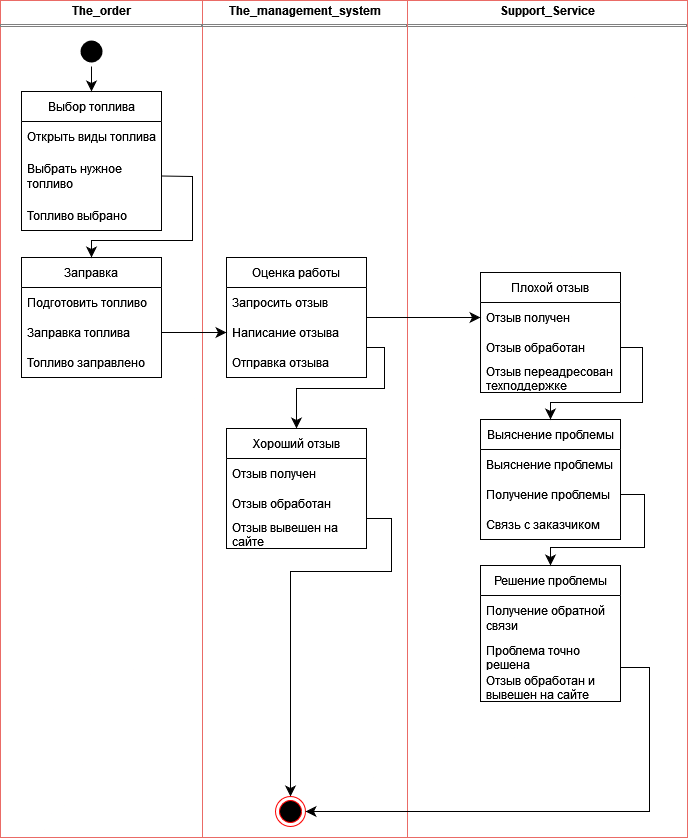

The diagram above was exported from draw.io. Its source (the exported page's mxGraphModel, read from the mxfile embedded in the PNG):
<mxGraphModel dx="1426" dy="783" grid="0" gridSize="10" guides="1" tooltips="1" connect="1" arrows="1" fold="1" page="0" pageScale="1" pageWidth="850" pageHeight="1100" math="0" shadow="0">
  <root>
    <mxCell id="0" />
    <mxCell id="1" parent="0" />
    <mxCell id="pvhJ18OKB7BazOxGiVl6-45" value="" style="group" vertex="1" connectable="0" parent="1">
      <mxGeometry x="124" y="293" width="687" height="837" as="geometry" />
    </mxCell>
    <mxCell id="NzzbunDQrZ0_SKvb0Dfa-1" value="&lt;p style=&quot;margin:0px;margin-top:4px;text-align:center;&quot;&gt;&lt;b&gt;The_order&lt;/b&gt;&lt;/p&gt;&lt;hr size=&quot;1&quot; style=&quot;border-style:solid;&quot;&gt;&lt;div style=&quot;height:2px;&quot;&gt;&lt;/div&gt;" style="verticalAlign=top;align=left;overflow=fill;html=1;whiteSpace=wrap;movable=1;resizable=1;rotatable=1;deletable=1;editable=1;locked=0;connectable=1;strokeColor=#EA6B66;" vertex="1" parent="pvhJ18OKB7BazOxGiVl6-45">
      <mxGeometry width="202" height="837" as="geometry" />
    </mxCell>
    <mxCell id="NzzbunDQrZ0_SKvb0Dfa-2" value="&lt;p style=&quot;margin:0px;margin-top:4px;text-align:center;&quot;&gt;&lt;b&gt;Support_Service&lt;/b&gt;&lt;/p&gt;&lt;hr size=&quot;1&quot; style=&quot;border-style:solid;&quot;&gt;&lt;div style=&quot;height:2px;&quot;&gt;&lt;/div&gt;" style="verticalAlign=top;align=left;overflow=fill;html=1;whiteSpace=wrap;movable=1;resizable=1;rotatable=1;deletable=1;editable=1;locked=0;connectable=1;strokeColor=#EA6B66;" vertex="1" parent="pvhJ18OKB7BazOxGiVl6-45">
      <mxGeometry x="407" width="280" height="837" as="geometry" />
    </mxCell>
    <mxCell id="NzzbunDQrZ0_SKvb0Dfa-3" value="&lt;p style=&quot;margin:0px;margin-top:4px;text-align:center;&quot;&gt;&lt;b&gt;The_management_system&lt;/b&gt;&lt;/p&gt;&lt;hr size=&quot;1&quot; style=&quot;border-style:solid;&quot;&gt;&lt;div style=&quot;height:2px;&quot;&gt;&lt;/div&gt;" style="verticalAlign=top;align=left;overflow=fill;html=1;whiteSpace=wrap;movable=1;resizable=1;rotatable=1;deletable=1;editable=1;locked=0;connectable=1;strokeColor=#EA6B66;" vertex="1" parent="pvhJ18OKB7BazOxGiVl6-45">
      <mxGeometry x="202" width="205" height="837" as="geometry" />
    </mxCell>
    <mxCell id="pvhJ18OKB7BazOxGiVl6-1" value="Выбор топлива" style="swimlane;fontStyle=0;childLayout=stackLayout;horizontal=1;startSize=30;horizontalStack=0;resizeParent=1;resizeParentMax=0;resizeLast=0;collapsible=1;marginBottom=0;whiteSpace=wrap;html=1;" vertex="1" parent="1">
      <mxGeometry x="145" y="384" width="140" height="139" as="geometry" />
    </mxCell>
    <mxCell id="pvhJ18OKB7BazOxGiVl6-2" value="Открыть виды топлива" style="text;strokeColor=none;fillColor=none;align=left;verticalAlign=middle;spacingLeft=4;spacingRight=4;overflow=hidden;points=[[0,0.5],[1,0.5]];portConstraint=eastwest;rotatable=0;whiteSpace=wrap;html=1;" vertex="1" parent="pvhJ18OKB7BazOxGiVl6-1">
      <mxGeometry y="30" width="140" height="30" as="geometry" />
    </mxCell>
    <mxCell id="pvhJ18OKB7BazOxGiVl6-3" value="Выбрать нужное топливо" style="text;strokeColor=none;fillColor=none;align=left;verticalAlign=middle;spacingLeft=4;spacingRight=4;overflow=hidden;points=[[0,0.5],[1,0.5]];portConstraint=eastwest;rotatable=0;whiteSpace=wrap;html=1;" vertex="1" parent="pvhJ18OKB7BazOxGiVl6-1">
      <mxGeometry y="60" width="140" height="49" as="geometry" />
    </mxCell>
    <mxCell id="pvhJ18OKB7BazOxGiVl6-4" value="Топливо выбрано" style="text;strokeColor=none;fillColor=none;align=left;verticalAlign=middle;spacingLeft=4;spacingRight=4;overflow=hidden;points=[[0,0.5],[1,0.5]];portConstraint=eastwest;rotatable=0;whiteSpace=wrap;html=1;" vertex="1" parent="pvhJ18OKB7BazOxGiVl6-1">
      <mxGeometry y="109" width="140" height="30" as="geometry" />
    </mxCell>
    <mxCell id="pvhJ18OKB7BazOxGiVl6-6" value="Заправка" style="swimlane;fontStyle=0;childLayout=stackLayout;horizontal=1;startSize=30;horizontalStack=0;resizeParent=1;resizeParentMax=0;resizeLast=0;collapsible=1;marginBottom=0;whiteSpace=wrap;html=1;" vertex="1" parent="1">
      <mxGeometry x="145" y="550" width="140" height="120" as="geometry" />
    </mxCell>
    <mxCell id="pvhJ18OKB7BazOxGiVl6-7" value="Подготовить топливо" style="text;strokeColor=none;fillColor=none;align=left;verticalAlign=middle;spacingLeft=4;spacingRight=4;overflow=hidden;points=[[0,0.5],[1,0.5]];portConstraint=eastwest;rotatable=0;whiteSpace=wrap;html=1;" vertex="1" parent="pvhJ18OKB7BazOxGiVl6-6">
      <mxGeometry y="30" width="140" height="30" as="geometry" />
    </mxCell>
    <mxCell id="pvhJ18OKB7BazOxGiVl6-8" value="Заправка топлива" style="text;strokeColor=none;fillColor=none;align=left;verticalAlign=middle;spacingLeft=4;spacingRight=4;overflow=hidden;points=[[0,0.5],[1,0.5]];portConstraint=eastwest;rotatable=0;whiteSpace=wrap;html=1;" vertex="1" parent="pvhJ18OKB7BazOxGiVl6-6">
      <mxGeometry y="60" width="140" height="30" as="geometry" />
    </mxCell>
    <mxCell id="pvhJ18OKB7BazOxGiVl6-9" value="Топливо заправлено" style="text;strokeColor=none;fillColor=none;align=left;verticalAlign=middle;spacingLeft=4;spacingRight=4;overflow=hidden;points=[[0,0.5],[1,0.5]];portConstraint=eastwest;rotatable=0;whiteSpace=wrap;html=1;" vertex="1" parent="pvhJ18OKB7BazOxGiVl6-6">
      <mxGeometry y="90" width="140" height="30" as="geometry" />
    </mxCell>
    <mxCell id="pvhJ18OKB7BazOxGiVl6-41" style="edgeStyle=none;curved=0;rounded=0;orthogonalLoop=1;jettySize=auto;html=1;exitX=1;exitY=0.75;exitDx=0;exitDy=0;entryX=0.5;entryY=0;entryDx=0;entryDy=0;fontSize=12;startSize=8;endSize=8;" edge="1" parent="1" source="pvhJ18OKB7BazOxGiVl6-10" target="pvhJ18OKB7BazOxGiVl6-28">
      <mxGeometry relative="1" as="geometry">
        <Array as="points">
          <mxPoint x="508" y="640" />
          <mxPoint x="508" y="681" />
          <mxPoint x="420" y="681" />
        </Array>
      </mxGeometry>
    </mxCell>
    <mxCell id="pvhJ18OKB7BazOxGiVl6-42" style="edgeStyle=none;curved=1;rounded=0;orthogonalLoop=1;jettySize=auto;html=1;exitX=1;exitY=0.5;exitDx=0;exitDy=0;entryX=0;entryY=0.5;entryDx=0;entryDy=0;fontSize=12;startSize=8;endSize=8;" edge="1" parent="1" source="pvhJ18OKB7BazOxGiVl6-10" target="pvhJ18OKB7BazOxGiVl6-15">
      <mxGeometry relative="1" as="geometry" />
    </mxCell>
    <mxCell id="pvhJ18OKB7BazOxGiVl6-10" value="Оценка работы" style="swimlane;fontStyle=0;childLayout=stackLayout;horizontal=1;startSize=30;horizontalStack=0;resizeParent=1;resizeParentMax=0;resizeLast=0;collapsible=1;marginBottom=0;whiteSpace=wrap;html=1;" vertex="1" parent="1">
      <mxGeometry x="350" y="550" width="140" height="120" as="geometry" />
    </mxCell>
    <mxCell id="pvhJ18OKB7BazOxGiVl6-11" value="Запросить отзыв" style="text;strokeColor=none;fillColor=none;align=left;verticalAlign=middle;spacingLeft=4;spacingRight=4;overflow=hidden;points=[[0,0.5],[1,0.5]];portConstraint=eastwest;rotatable=0;whiteSpace=wrap;html=1;" vertex="1" parent="pvhJ18OKB7BazOxGiVl6-10">
      <mxGeometry y="30" width="140" height="30" as="geometry" />
    </mxCell>
    <mxCell id="pvhJ18OKB7BazOxGiVl6-12" value="Написание отзыва" style="text;strokeColor=none;fillColor=none;align=left;verticalAlign=middle;spacingLeft=4;spacingRight=4;overflow=hidden;points=[[0,0.5],[1,0.5]];portConstraint=eastwest;rotatable=0;whiteSpace=wrap;html=1;" vertex="1" parent="pvhJ18OKB7BazOxGiVl6-10">
      <mxGeometry y="60" width="140" height="30" as="geometry" />
    </mxCell>
    <mxCell id="pvhJ18OKB7BazOxGiVl6-13" value="Отправка отзыва" style="text;strokeColor=none;fillColor=none;align=left;verticalAlign=middle;spacingLeft=4;spacingRight=4;overflow=hidden;points=[[0,0.5],[1,0.5]];portConstraint=eastwest;rotatable=0;whiteSpace=wrap;html=1;" vertex="1" parent="pvhJ18OKB7BazOxGiVl6-10">
      <mxGeometry y="90" width="140" height="30" as="geometry" />
    </mxCell>
    <mxCell id="pvhJ18OKB7BazOxGiVl6-14" value="Плохой отзыв" style="swimlane;fontStyle=0;childLayout=stackLayout;horizontal=1;startSize=30;horizontalStack=0;resizeParent=1;resizeParentMax=0;resizeLast=0;collapsible=1;marginBottom=0;whiteSpace=wrap;html=1;" vertex="1" parent="1">
      <mxGeometry x="604" y="565" width="140" height="120" as="geometry" />
    </mxCell>
    <mxCell id="pvhJ18OKB7BazOxGiVl6-15" value="Отзыв получен" style="text;strokeColor=none;fillColor=none;align=left;verticalAlign=middle;spacingLeft=4;spacingRight=4;overflow=hidden;points=[[0,0.5],[1,0.5]];portConstraint=eastwest;rotatable=0;whiteSpace=wrap;html=1;" vertex="1" parent="pvhJ18OKB7BazOxGiVl6-14">
      <mxGeometry y="30" width="140" height="30" as="geometry" />
    </mxCell>
    <mxCell id="pvhJ18OKB7BazOxGiVl6-16" value="Отзыв обработан" style="text;strokeColor=none;fillColor=none;align=left;verticalAlign=middle;spacingLeft=4;spacingRight=4;overflow=hidden;points=[[0,0.5],[1,0.5]];portConstraint=eastwest;rotatable=0;whiteSpace=wrap;html=1;" vertex="1" parent="pvhJ18OKB7BazOxGiVl6-14">
      <mxGeometry y="60" width="140" height="30" as="geometry" />
    </mxCell>
    <mxCell id="pvhJ18OKB7BazOxGiVl6-17" value="Отзыв переадресован техподдержке" style="text;strokeColor=none;fillColor=none;align=left;verticalAlign=middle;spacingLeft=4;spacingRight=4;overflow=hidden;points=[[0,0.5],[1,0.5]];portConstraint=eastwest;rotatable=0;whiteSpace=wrap;html=1;" vertex="1" parent="pvhJ18OKB7BazOxGiVl6-14">
      <mxGeometry y="90" width="140" height="30" as="geometry" />
    </mxCell>
    <mxCell id="pvhJ18OKB7BazOxGiVl6-18" value="Выяснение проблемы" style="swimlane;fontStyle=0;childLayout=stackLayout;horizontal=1;startSize=30;horizontalStack=0;resizeParent=1;resizeParentMax=0;resizeLast=0;collapsible=1;marginBottom=0;whiteSpace=wrap;html=1;" vertex="1" parent="1">
      <mxGeometry x="604" y="712" width="140" height="120" as="geometry" />
    </mxCell>
    <mxCell id="pvhJ18OKB7BazOxGiVl6-19" value="Выяснение проблемы" style="text;strokeColor=none;fillColor=none;align=left;verticalAlign=middle;spacingLeft=4;spacingRight=4;overflow=hidden;points=[[0,0.5],[1,0.5]];portConstraint=eastwest;rotatable=0;whiteSpace=wrap;html=1;" vertex="1" parent="pvhJ18OKB7BazOxGiVl6-18">
      <mxGeometry y="30" width="140" height="30" as="geometry" />
    </mxCell>
    <mxCell id="pvhJ18OKB7BazOxGiVl6-20" value="Получение проблемы" style="text;strokeColor=none;fillColor=none;align=left;verticalAlign=middle;spacingLeft=4;spacingRight=4;overflow=hidden;points=[[0,0.5],[1,0.5]];portConstraint=eastwest;rotatable=0;whiteSpace=wrap;html=1;" vertex="1" parent="pvhJ18OKB7BazOxGiVl6-18">
      <mxGeometry y="60" width="140" height="30" as="geometry" />
    </mxCell>
    <mxCell id="pvhJ18OKB7BazOxGiVl6-21" value="Связь с заказчиком" style="text;strokeColor=none;fillColor=none;align=left;verticalAlign=middle;spacingLeft=4;spacingRight=4;overflow=hidden;points=[[0,0.5],[1,0.5]];portConstraint=eastwest;rotatable=0;whiteSpace=wrap;html=1;" vertex="1" parent="pvhJ18OKB7BazOxGiVl6-18">
      <mxGeometry y="90" width="140" height="30" as="geometry" />
    </mxCell>
    <mxCell id="pvhJ18OKB7BazOxGiVl6-44" style="edgeStyle=none;curved=0;rounded=0;orthogonalLoop=1;jettySize=auto;html=1;exitX=1;exitY=0.75;exitDx=0;exitDy=0;entryX=1;entryY=0.5;entryDx=0;entryDy=0;fontSize=12;startSize=8;endSize=8;" edge="1" parent="1" source="pvhJ18OKB7BazOxGiVl6-22" target="pvhJ18OKB7BazOxGiVl6-39">
      <mxGeometry relative="1" as="geometry">
        <Array as="points">
          <mxPoint x="773" y="960" />
          <mxPoint x="773" y="1104" />
        </Array>
      </mxGeometry>
    </mxCell>
    <mxCell id="pvhJ18OKB7BazOxGiVl6-22" value="Решение проблемы" style="swimlane;fontStyle=0;childLayout=stackLayout;horizontal=1;startSize=30;horizontalStack=0;resizeParent=1;resizeParentMax=0;resizeLast=0;collapsible=1;marginBottom=0;whiteSpace=wrap;html=1;" vertex="1" parent="1">
      <mxGeometry x="604" y="858" width="140" height="136" as="geometry" />
    </mxCell>
    <mxCell id="pvhJ18OKB7BazOxGiVl6-23" value="Получение обратной связи" style="text;strokeColor=none;fillColor=none;align=left;verticalAlign=middle;spacingLeft=4;spacingRight=4;overflow=hidden;points=[[0,0.5],[1,0.5]];portConstraint=eastwest;rotatable=0;whiteSpace=wrap;html=1;" vertex="1" parent="pvhJ18OKB7BazOxGiVl6-22">
      <mxGeometry y="30" width="140" height="46" as="geometry" />
    </mxCell>
    <mxCell id="pvhJ18OKB7BazOxGiVl6-24" value="Проблема точно решена" style="text;strokeColor=none;fillColor=none;align=left;verticalAlign=middle;spacingLeft=4;spacingRight=4;overflow=hidden;points=[[0,0.5],[1,0.5]];portConstraint=eastwest;rotatable=0;whiteSpace=wrap;html=1;" vertex="1" parent="pvhJ18OKB7BazOxGiVl6-22">
      <mxGeometry y="76" width="140" height="30" as="geometry" />
    </mxCell>
    <mxCell id="pvhJ18OKB7BazOxGiVl6-25" value="Отзыв обработан и вывешен на сайте" style="text;strokeColor=none;fillColor=none;align=left;verticalAlign=middle;spacingLeft=4;spacingRight=4;overflow=hidden;points=[[0,0.5],[1,0.5]];portConstraint=eastwest;rotatable=0;whiteSpace=wrap;html=1;" vertex="1" parent="pvhJ18OKB7BazOxGiVl6-22">
      <mxGeometry y="106" width="140" height="30" as="geometry" />
    </mxCell>
    <mxCell id="pvhJ18OKB7BazOxGiVl6-26" style="edgeStyle=none;curved=0;rounded=0;orthogonalLoop=1;jettySize=auto;html=1;exitX=0.5;exitY=1;exitDx=0;exitDy=0;entryX=0.5;entryY=0;entryDx=0;entryDy=0;fontSize=12;startSize=8;endSize=8;" edge="1" parent="1" source="pvhJ18OKB7BazOxGiVl6-27" target="pvhJ18OKB7BazOxGiVl6-1">
      <mxGeometry relative="1" as="geometry" />
    </mxCell>
    <mxCell id="pvhJ18OKB7BazOxGiVl6-27" value="" style="ellipse;html=1;shape=endState;fillColor=#000000;strokeColor=none;" vertex="1" parent="1">
      <mxGeometry x="200" y="329" width="30" height="30" as="geometry" />
    </mxCell>
    <mxCell id="pvhJ18OKB7BazOxGiVl6-43" style="edgeStyle=none;curved=0;rounded=0;orthogonalLoop=1;jettySize=auto;html=1;exitX=1;exitY=0.75;exitDx=0;exitDy=0;entryX=0.5;entryY=0;entryDx=0;entryDy=0;fontSize=12;startSize=8;endSize=8;" edge="1" parent="1" source="pvhJ18OKB7BazOxGiVl6-28" target="pvhJ18OKB7BazOxGiVl6-39">
      <mxGeometry relative="1" as="geometry">
        <Array as="points">
          <mxPoint x="515" y="811" />
          <mxPoint x="515" y="864" />
          <mxPoint x="414" y="864" />
        </Array>
      </mxGeometry>
    </mxCell>
    <mxCell id="pvhJ18OKB7BazOxGiVl6-28" value="Хороший отзыв" style="swimlane;fontStyle=0;childLayout=stackLayout;horizontal=1;startSize=30;horizontalStack=0;resizeParent=1;resizeParentMax=0;resizeLast=0;collapsible=1;marginBottom=0;whiteSpace=wrap;html=1;" vertex="1" parent="1">
      <mxGeometry x="350" y="721" width="140" height="120" as="geometry" />
    </mxCell>
    <mxCell id="pvhJ18OKB7BazOxGiVl6-29" value="Отзыв получен" style="text;strokeColor=none;fillColor=none;align=left;verticalAlign=middle;spacingLeft=4;spacingRight=4;overflow=hidden;points=[[0,0.5],[1,0.5]];portConstraint=eastwest;rotatable=0;whiteSpace=wrap;html=1;" vertex="1" parent="pvhJ18OKB7BazOxGiVl6-28">
      <mxGeometry y="30" width="140" height="30" as="geometry" />
    </mxCell>
    <mxCell id="pvhJ18OKB7BazOxGiVl6-30" value="Отзыв обработан" style="text;strokeColor=none;fillColor=none;align=left;verticalAlign=middle;spacingLeft=4;spacingRight=4;overflow=hidden;points=[[0,0.5],[1,0.5]];portConstraint=eastwest;rotatable=0;whiteSpace=wrap;html=1;" vertex="1" parent="pvhJ18OKB7BazOxGiVl6-28">
      <mxGeometry y="60" width="140" height="30" as="geometry" />
    </mxCell>
    <mxCell id="pvhJ18OKB7BazOxGiVl6-31" value="Отзыв вывешен на сайте" style="text;strokeColor=none;fillColor=none;align=left;verticalAlign=middle;spacingLeft=4;spacingRight=4;overflow=hidden;points=[[0,0.5],[1,0.5]];portConstraint=eastwest;rotatable=0;whiteSpace=wrap;html=1;" vertex="1" parent="pvhJ18OKB7BazOxGiVl6-28">
      <mxGeometry y="90" width="140" height="30" as="geometry" />
    </mxCell>
    <mxCell id="pvhJ18OKB7BazOxGiVl6-32" style="edgeStyle=none;curved=0;rounded=0;orthogonalLoop=1;jettySize=auto;html=1;exitX=1;exitY=0.5;exitDx=0;exitDy=0;entryX=0.5;entryY=0;entryDx=0;entryDy=0;fontSize=12;startSize=8;endSize=8;" edge="1" parent="1" source="pvhJ18OKB7BazOxGiVl6-3" target="pvhJ18OKB7BazOxGiVl6-6">
      <mxGeometry relative="1" as="geometry">
        <Array as="points">
          <mxPoint x="316" y="469" />
          <mxPoint x="316" y="533" />
          <mxPoint x="215" y="533" />
        </Array>
      </mxGeometry>
    </mxCell>
    <mxCell id="pvhJ18OKB7BazOxGiVl6-34" style="edgeStyle=none;curved=0;rounded=0;orthogonalLoop=1;jettySize=auto;html=1;exitX=1;exitY=0.5;exitDx=0;exitDy=0;entryX=0.5;entryY=0;entryDx=0;entryDy=0;fontSize=12;startSize=8;endSize=8;" edge="1" parent="1" source="pvhJ18OKB7BazOxGiVl6-16" target="pvhJ18OKB7BazOxGiVl6-18">
      <mxGeometry relative="1" as="geometry">
        <Array as="points">
          <mxPoint x="766" y="640" />
          <mxPoint x="766" y="695" />
          <mxPoint x="674" y="695" />
        </Array>
      </mxGeometry>
    </mxCell>
    <mxCell id="pvhJ18OKB7BazOxGiVl6-35" style="edgeStyle=none;curved=0;rounded=0;orthogonalLoop=1;jettySize=auto;html=1;exitX=1;exitY=0.5;exitDx=0;exitDy=0;entryX=0.5;entryY=0;entryDx=0;entryDy=0;fontSize=12;startSize=8;endSize=8;" edge="1" parent="1" source="pvhJ18OKB7BazOxGiVl6-20" target="pvhJ18OKB7BazOxGiVl6-22">
      <mxGeometry relative="1" as="geometry">
        <Array as="points">
          <mxPoint x="768" y="787" />
          <mxPoint x="768" y="840" />
          <mxPoint x="674" y="840" />
        </Array>
      </mxGeometry>
    </mxCell>
    <mxCell id="pvhJ18OKB7BazOxGiVl6-39" value="" style="ellipse;html=1;shape=endState;fillColor=#000000;strokeColor=#ff0000;" vertex="1" parent="1">
      <mxGeometry x="399" y="1089" width="30" height="30" as="geometry" />
    </mxCell>
    <mxCell id="pvhJ18OKB7BazOxGiVl6-40" style="edgeStyle=none;curved=1;rounded=0;orthogonalLoop=1;jettySize=auto;html=1;exitX=1;exitY=0.5;exitDx=0;exitDy=0;entryX=0;entryY=0.5;entryDx=0;entryDy=0;fontSize=12;startSize=8;endSize=8;" edge="1" parent="1" source="pvhJ18OKB7BazOxGiVl6-8" target="pvhJ18OKB7BazOxGiVl6-12">
      <mxGeometry relative="1" as="geometry" />
    </mxCell>
  </root>
</mxGraphModel>